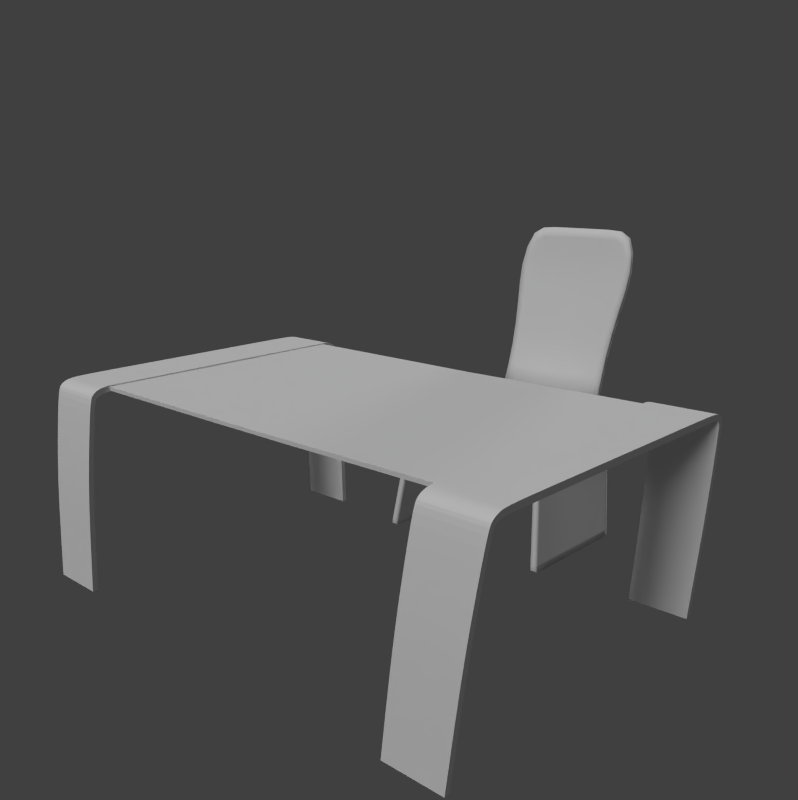 # Source: chair.blend  (saved by Blender 2.70.0; exported with 4.5.12 LTS)
import bpy
from mathutils import Matrix  # noqa: F401  (used for matrix-valued properties, if any)

bpy.ops.wm.read_factory_settings(use_empty=True)
scene = bpy.context.scene
scene.name = 'Scene'

# ---- collections
col_collection_1 = bpy.data.collections.new('Collection 1'); scene.collection.children.link(col_collection_1)

# ---- materials (node trees are filled in below, after node groups)
mat_material = bpy.data.materials.new('Material')
mat_material.alpha_threshold = 0.0
mat_material.use_transparent_shadow = False
mat_material.roughness = 0.5
mat_material.line_color = (0.0, 0.0, 0.0, 1.0)
mat_legno = bpy.data.materials.new('legno')
mat_legno.alpha_threshold = 0.0
mat_legno.use_transparent_shadow = False
mat_legno.preview_render_type = 'SHADERBALL'
mat_legno.roughness = 0.5
mat_legno.line_color = (0.0, 0.0, 0.0, 1.0)

# ---- material node trees

# ---- world
world_world = bpy.data.worlds.new('World'); scene.world = world_world
world_world.color = (0.05088, 0.05088, 0.05088)
world_world.use_sun_shadow = False
world_world.sun_shadow_jitter_overblur = 0.0
world_world.cycles.sampling_method = 'MANUAL'
world_world.cycles.sample_map_resolution = 256

# ---- cameras
cam_camera = bpy.data.cameras.new('Camera')
cam_camera.clip_end = 100.0
cam_camera.lens = 35.0
cam_camera.sensor_width = 32.0
cam_camera.sensor_height = 18.0
cam_camera.ortho_scale = 7.314
cam_camera.shift_x = 0.14
cam_camera.shift_y = 0.24
cam_camera.dof.focus_distance = 0.0
cam_camera.dof.aperture_fstop = 128.0

# ---- lights
light_hemi_001 = bpy.data.lights.new('Hemi.001', 'SUN')
light_hemi_001.transmission_factor = 0.0
light_hemi_001.angle = 0.1993
light_hemi_001.energy = 1.0
light_hemi_001.shadow_buffer_clip_start = 0.5
light_hemi_001.shadow_soft_size = 0.1
light_hemi_001.shadow_cascade_max_distance = 1000.0
light_hemi_001.cycles.use_multiple_importance_sampling = False
light_hemi = bpy.data.lights.new('Hemi', 'SUN')
light_hemi.transmission_factor = 0.0
light_hemi.angle = 0.1993
light_hemi.energy = 1.0
light_hemi.shadow_buffer_clip_start = 0.5
light_hemi.shadow_soft_size = 0.1
light_hemi.shadow_cascade_max_distance = 1000.0
light_hemi.cycles.use_multiple_importance_sampling = False
light_sun = bpy.data.lights.new('Sun', 'SUN')
light_sun.transmission_factor = 0.0
light_sun.angle = 0.1993
light_sun.energy = 1.0
light_sun.shadow_buffer_clip_start = 0.5
light_sun.shadow_soft_size = 0.1
light_sun.shadow_cascade_max_distance = 1000.0
light_sun.cycles.use_multiple_importance_sampling = False

# ---- meshes
me_plane_002 = bpy.data.meshes.new('Plane.002')
me_plane_002.from_pydata([(-0.9941, -1.0, 1.969), (1.068, -1.0, 1.969), (-0.9941, 1.0, 1.969), (1.068, 1.0, 1.969), (1.443, -1.0, 1.921), (1.443, 1.0, 1.921), (1.688, -1.0, 1.778), (1.688, 1.0, 1.778), (1.811, -1.0, 1.567), (1.811, 1.0, 1.567), (2.388, -1.0, -3.025), (2.388, 1.0, -3.025), (-0.9941, -1.0, 1.753), (1.039, -1.0, 1.753), (-0.9941, 1.0, 1.753), (1.039, 1.0, 1.753), (1.387, -1.0, 1.74), (1.387, 1.0, 1.74), (1.568, -1.0, 1.622), (1.568, 1.0, 1.622), (1.645, -1.0, 1.482), (1.645, 1.0, 1.482), (2.182, -1.0, -3.025), (2.182, 1.0, -3.025), (2.535, -1.0, -5.027), (2.535, 1.0, -5.027), (2.33, -1.0, -5.027), (2.33, 1.0, -5.027), (2.198, 1.0, -0.9884), (2.198, -1.0, -0.9884), (2.006, 1.0, -0.9976), (2.006, -1.0, -0.9976), (-0.9941, 1.0, 1.923), (1.025, 1.001, 1.924), (-0.9941, 1.0, 1.799), (1.011, 0.9991, 1.797), (-0.9941, 16.37, 1.969), (1.068, 16.37, 1.969), (-0.9941, 14.37, 1.969), (1.068, 14.37, 1.969), (1.443, 16.37, 1.921), (1.443, 14.37, 1.921), (1.688, 16.37, 1.778), (1.688, 14.37, 1.778), (1.811, 16.37, 1.567), (1.811, 14.37, 1.567), (2.388, 16.37, -3.025), (2.388, 14.37, -3.025), (-0.9941, 16.37, 1.753), (1.039, 16.37, 1.753), (-0.9941, 14.37, 1.753), (1.039, 14.37, 1.753), (1.387, 16.37, 1.74), (1.387, 14.37, 1.74), (1.568, 16.37, 1.622), (1.568, 14.37, 1.622), (1.645, 16.37, 1.482), (1.645, 14.37, 1.482), (2.182, 16.37, -3.025), (2.182, 14.37, -3.025), (2.535, 16.37, -5.027), (2.535, 14.37, -5.027), (2.33, 16.37, -5.027), (2.33, 14.37, -5.027), (2.198, 14.37, -0.9884), (2.198, 16.37, -0.9884), (2.006, 14.37, -0.9976), (2.006, 16.37, -0.9976), (-0.9941, 14.37, 1.923), (1.025, 14.37, 1.924), (-0.9941, 14.37, 1.799), (1.011, 14.37, 1.797), (-0.9941, 7.686, 1.897), (1.025, 7.686, 1.898), (-0.9941, 7.686, 1.773), (1.011, 7.686, 1.771), (-6.903, -1.0, 1.969), (-8.965, -1.0, 1.969), (-6.903, 1.0, 1.969), (-8.965, 1.0, 1.969), (-9.34, -1.0, 1.921), (-9.34, 1.0, 1.921), (-9.585, -1.0, 1.778), (-9.585, 1.0, 1.778), (-9.708, -1.0, 1.567), (-9.708, 1.0, 1.567), (-10.28, -1.0, -3.025), (-10.28, 1.0, -3.025), (-6.903, -1.0, 1.753), (-8.936, -1.0, 1.753), (-6.903, 1.0, 1.753), (-8.936, 1.0, 1.753), (-9.284, -1.0, 1.74), (-9.284, 1.0, 1.74), (-9.465, -1.0, 1.622), (-9.465, 1.0, 1.622), (-9.541, -1.0, 1.482), (-9.541, 1.0, 1.482), (-10.08, -1.0, -3.025), (-10.08, 1.0, -3.025), (-3.948, -1.0, 1.969), (-3.948, 1.0, 1.974), (-3.948, -1.0, 1.753), (-3.948, 1.0, 1.753), (-10.43, -1.0, -5.027), (-10.43, 1.0, -5.027), (-10.23, -1.0, -5.027), (-10.23, 1.0, -5.027), (-10.1, 1.0, -0.9884), (-10.1, -1.0, -0.9884), (-9.903, 1.0, -0.9976), (-9.903, -1.0, -0.9976), (-6.903, 1.0, 1.923), (-8.922, 1.001, 1.924), (-6.903, 1.0, 1.799), (-8.907, 0.9991, 1.797), (-3.948, 0.9997, 1.918), (-3.948, 1.0, 1.799), (-6.903, 16.37, 1.969), (-8.965, 16.37, 1.969), (-6.903, 14.37, 1.969), (-8.965, 14.37, 1.969), (-9.34, 16.37, 1.921), (-9.34, 14.37, 1.921), (-9.585, 16.37, 1.778), (-9.585, 14.37, 1.778), (-9.708, 16.37, 1.567), (-9.708, 14.37, 1.567), (-10.28, 16.37, -3.025), (-10.28, 14.37, -3.025), (-6.903, 16.37, 1.753), (-8.935, 16.37, 1.753), (-6.903, 14.37, 1.753), (-8.935, 14.37, 1.753), (-9.284, 16.37, 1.74), (-9.284, 14.37, 1.74), (-9.465, 16.37, 1.622), (-9.465, 14.37, 1.622), (-9.541, 16.37, 1.482), (-9.541, 14.37, 1.482), (-10.08, 16.37, -3.025), (-10.08, 14.37, -3.025), (-3.948, 16.37, 1.969), (-3.948, 14.37, 1.974), (-3.948, 16.37, 1.753), (-3.948, 14.37, 1.753), (-10.43, 16.37, -5.027), (-10.43, 14.37, -5.027), (-10.23, 16.37, -5.027), (-10.23, 14.37, -5.027), (-10.1, 14.37, -0.9884), (-10.1, 16.37, -0.9884), (-9.903, 14.37, -0.9976), (-9.903, 16.37, -0.9976), (-6.903, 14.37, 1.923), (-8.922, 14.37, 1.924), (-6.903, 14.37, 1.799), (-8.907, 14.37, 1.797), (-3.948, 14.37, 1.918), (-3.948, 14.37, 1.799), (-6.903, 7.686, 1.897), (-8.922, 7.686, 1.898), (-6.903, 7.686, 1.773), (-8.907, 7.686, 1.771), (-3.948, 7.686, 1.897), (-3.948, 7.686, 1.773)], [], [(0, 1, 3, 2), (3, 1, 4, 5), (5, 4, 6, 7), (7, 6, 8, 9), (28, 29, 10, 11), (28, 11, 23, 30), (6, 4, 16, 18), (10, 22, 26, 24), (5, 7, 19, 17), (8, 6, 18, 20), (7, 9, 21, 19), (4, 1, 13, 16), (1, 0, 12, 13), (29, 8, 20, 31), (3, 5, 17, 15), (0, 2, 101, 100), (15, 14, 34, 35), (12, 0, 100, 102), (14, 12, 102, 103), (17, 16, 13, 15), (21, 20, 18, 19), (31, 20, 21, 30), (19, 18, 16, 17), (12, 14, 15, 13), (25, 24, 26, 27), (22, 23, 27, 26), (23, 11, 25, 27), (11, 10, 24, 25), (9, 8, 29, 28), (9, 28, 30, 21), (10, 29, 31, 22), (22, 31, 30, 23), (33, 35, 75, 73), (3, 15, 35, 33), (14, 103, 117, 34), (101, 2, 32, 116), (2, 3, 33, 32), (34, 117, 165, 74), (35, 34, 74, 75), (116, 32, 72, 164), (32, 33, 73, 72), (36, 38, 39, 37), (39, 41, 40, 37), (41, 43, 42, 40), (43, 45, 44, 42), (64, 47, 46, 65), (64, 66, 59, 47), (42, 54, 52, 40), (46, 60, 62, 58), (41, 53, 55, 43), (44, 56, 54, 42), (43, 55, 57, 45), (40, 52, 49, 37), (37, 49, 48, 36), (65, 67, 56, 44), (39, 51, 53, 41), (36, 142, 143, 38), (51, 71, 70, 50), (48, 144, 142, 36), (50, 145, 144, 48), (53, 51, 49, 52), (57, 55, 54, 56), (67, 66, 57, 56), (55, 53, 52, 54), (48, 49, 51, 50), (61, 63, 62, 60), (58, 62, 63, 59), (59, 63, 61, 47), (47, 61, 60, 46), (45, 64, 65, 44), (45, 57, 66, 64), (46, 58, 67, 65), (58, 59, 66, 67), (69, 73, 75, 71), (39, 69, 71, 51), (50, 70, 159, 145), (143, 158, 68, 38), (38, 68, 69, 39), (72, 74, 75, 73), (72, 164, 165, 74), (70, 74, 165, 159), (71, 75, 74, 70), (158, 164, 72, 68), (68, 72, 73, 69), (76, 78, 79, 77), (79, 81, 80, 77), (81, 83, 82, 80), (83, 85, 84, 82), (108, 87, 86, 109), (108, 110, 99, 87), (82, 94, 92, 80), (86, 104, 106, 98), (81, 93, 95, 83), (84, 96, 94, 82), (83, 95, 97, 85), (80, 92, 89, 77), (77, 89, 88, 76), (109, 111, 96, 84), (79, 91, 93, 81), (76, 100, 101, 78), (91, 115, 114, 90), (88, 102, 100, 76), (90, 103, 102, 88), (93, 91, 89, 92), (97, 95, 94, 96), (111, 110, 97, 96), (95, 93, 92, 94), (88, 89, 91, 90), (105, 107, 106, 104), (98, 106, 107, 99), (99, 107, 105, 87), (87, 105, 104, 86), (85, 108, 109, 84), (85, 97, 110, 108), (86, 98, 111, 109), (98, 99, 110, 111), (113, 161, 163, 115), (79, 113, 115, 91), (90, 114, 117, 103), (101, 116, 112, 78), (78, 112, 113, 79), (114, 162, 165, 117), (115, 163, 162, 114), (116, 164, 160, 112), (112, 160, 161, 113), (118, 119, 121, 120), (121, 119, 122, 123), (123, 122, 124, 125), (125, 124, 126, 127), (150, 151, 128, 129), (150, 129, 141, 152), (124, 122, 134, 136), (128, 140, 148, 146), (123, 125, 137, 135), (126, 124, 136, 138), (125, 127, 139, 137), (122, 119, 131, 134), (119, 118, 130, 131), (151, 126, 138, 153), (121, 123, 135, 133), (118, 120, 143, 142), (133, 132, 156, 157), (130, 118, 142, 144), (132, 130, 144, 145), (135, 134, 131, 133), (139, 138, 136, 137), (153, 138, 139, 152), (137, 136, 134, 135), (130, 132, 133, 131), (147, 146, 148, 149), (140, 141, 149, 148), (141, 129, 147, 149), (129, 128, 146, 147), (127, 126, 151, 150), (127, 150, 152, 139), (128, 151, 153, 140), (140, 153, 152, 141), (155, 157, 163, 161), (121, 133, 157, 155), (132, 145, 159, 156), (143, 120, 154, 158), (120, 121, 155, 154), (160, 161, 163, 162), (160, 162, 165, 164), (156, 159, 165, 162), (157, 156, 162, 163), (158, 154, 160, 164), (154, 155, 161, 160)])
me_plane_002.polygons.foreach_set('material_index', [1, 1, 1, 1, 1, 1, 1, 1, 1, 1, 1, 1, 1, 1, 1, 1, 1, 1, 1, 1, 1, 1, 1, 1, 0, 1, 1, 1, 1, 1, 1, 1, 0, 1, 1, 1, 1, 0, 0, 0, 0, 1, 1, 1, 1, 1, 1, 1, 1, 1, 1, 1, 1, 1, 1, 1, 1, 1, 1, 1, 1, 1, 1, 1, 1, 0, 1, 0, 1, 1, 1, 1, 1, 0, 1, 1, 1, 1, 0, 0, 0, 0, 0, 0, 1, 1, 1, 1, 1, 1, 1, 1, 1, 1, 1, 1, 1, 1, 1, 1, 1, 1, 1, 1, 1, 1, 1, 1, 0, 1, 1, 1, 1, 1, 1, 1, 0, 1, 1, 1, 1, 0, 0, 0, 0, 1, 1, 1, 1, 1, 1, 1, 1, 1, 1, 1, 1, 1, 1, 1, 1, 1, 1, 1, 1, 1, 1, 1, 1, 0, 1, 1, 1, 1, 1, 1, 1, 0, 1, 1, 1, 1, 0, 0, 0, 0, 0, 0])
_k = {(0, 1): 1.0, (2, 3): 1.0, (3, 5): 1.0, (1, 4): 1.0, (5, 7): 1.0, (4, 6): 1.0, (7, 9): 1.0, (6, 8): 1.0, (9, 28): 1.0, (10, 29): 1.0, (12, 13): 1.0, (15, 17): 1.0, (13, 16): 1.0, (17, 19): 1.0, (16, 18): 1.0, (19, 21): 1.0, (18, 20): 1.0, (21, 30): 1.0, (22, 31): 1.0, (15, 35): 1.0, (100, 102): 1.0, (0, 100): 1.0, (2, 101): 1.0, (12, 102): 1.0, (24, 25): 1.0, (26, 27): 1.0, (25, 27): 1.0, (24, 26): 1.0, (10, 24): 1.0, (22, 26): 1.0, (23, 27): 1.0, (11, 25): 1.0, (11, 28): 1.0, (8, 29): 1.0, (23, 30): 1.0, (20, 31): 1.0, (32, 33): 1.0, (34, 35): 1.0, (33, 35): 1.0, (32, 116): 1.0, (34, 117): 1.0, (101, 116): 1.0, (3, 33): 1.0, (72, 73): 1.0, (72, 164): 1.0, (33, 73): 1.0, (35, 75): 1.0, (36, 37): 1.0, (38, 39): 1.0, (39, 41): 1.0, (37, 40): 1.0, (41, 43): 1.0, (40, 42): 1.0, (43, 45): 1.0, (42, 44): 1.0, (45, 64): 1.0, (46, 65): 1.0, (48, 49): 1.0, (51, 53): 1.0, (49, 52): 1.0, (53, 55): 1.0, (52, 54): 1.0, (55, 57): 1.0, (54, 56): 1.0, (57, 66): 1.0, (58, 67): 1.0, (51, 71): 1.0, (142, 144): 1.0, (36, 142): 1.0, (38, 143): 1.0, (48, 144): 1.0, (60, 61): 1.0, (62, 63): 1.0, (61, 63): 1.0, (60, 62): 1.0, (46, 60): 1.0, (58, 62): 1.0, (59, 63): 1.0, (47, 61): 1.0, (47, 64): 1.0, (44, 65): 1.0, (59, 66): 1.0, (56, 67): 1.0, (68, 69): 1.0, (70, 71): 1.0, (69, 71): 1.0, (68, 158): 1.0, (70, 159): 1.0, (143, 158): 1.0, (39, 69): 1.0, (69, 73): 1.0, (71, 75): 1.0, (76, 77): 1.0, (78, 79): 1.0, (79, 81): 1.0, (77, 80): 1.0, (81, 83): 1.0, (80, 82): 1.0, (83, 85): 1.0, (82, 84): 1.0, (85, 108): 1.0, (86, 109): 1.0, (88, 89): 1.0, (91, 93): 1.0, (89, 92): 1.0, (93, 95): 1.0, (92, 94): 1.0, (95, 97): 1.0, (94, 96): 1.0, (97, 110): 1.0, (98, 111): 1.0, (91, 115): 1.0, (76, 100): 1.0, (78, 101): 1.0, (88, 102): 1.0, (104, 105): 1.0, (106, 107): 1.0, (105, 107): 1.0, (104, 106): 1.0, (86, 104): 1.0, (98, 106): 1.0, (99, 107): 1.0, (87, 105): 1.0, (87, 108): 1.0, (84, 109): 1.0, (99, 110): 1.0, (96, 111): 1.0, (112, 113): 1.0, (114, 115): 1.0, (113, 115): 1.0, (112, 116): 1.0, (114, 117): 1.0, (79, 113): 1.0, (160, 161): 1.0, (160, 164): 1.0, (113, 161): 1.0, (115, 163): 1.0, (118, 119): 1.0, (120, 121): 1.0, (121, 123): 1.0, (119, 122): 1.0, (123, 125): 1.0, (122, 124): 1.0, (125, 127): 1.0, (124, 126): 1.0, (127, 150): 1.0, (128, 151): 1.0, (130, 131): 1.0, (133, 135): 1.0, (131, 134): 1.0, (135, 137): 1.0, (134, 136): 1.0, (137, 139): 1.0, (136, 138): 1.0, (139, 152): 1.0, (140, 153): 1.0, (133, 157): 1.0, (118, 142): 1.0, (120, 143): 1.0, (130, 144): 1.0, (146, 147): 1.0, (148, 149): 1.0, (147, 149): 1.0, (146, 148): 1.0, (128, 146): 1.0, (140, 148): 1.0, (141, 149): 1.0, (129, 147): 1.0, (129, 150): 1.0, (126, 151): 1.0, (141, 152): 1.0, (138, 153): 1.0, (154, 155): 1.0, (156, 157): 1.0, (155, 157): 1.0, (154, 158): 1.0, (156, 159): 1.0, (121, 155): 1.0, (155, 161): 1.0, (157, 163): 1.0}
me_plane_002.attributes.new('crease_edge', 'FLOAT', 'EDGE').data.foreach_set('value', [_k.get((min(e.vertices), max(e.vertices)), 0.0) for e in me_plane_002.edges])
_uv = me_plane_002.uv_layers.new(name='UVMap')
_uv.uv.foreach_set('vector', [0.3583, 0.6248, 0.3583, 0.704, 0.2814, 0.704, 0.2814, 0.6248, 0.2814, 0.704, 0.3583, 0.704, 0.3583, 0.7186, 0.2814, 0.7186, 0.2814, 0.7186, 0.3583, 0.7186, 0.3583, 0.7295, 0.2814, 0.7295, 0.2814, 0.7295, 0.3583, 0.7295, 0.3583, 0.7389, 0.2814, 0.7389, 0.2814, 0.8382, 0.3583, 0.8382, 0.3583, 0.9168, 0.2814, 0.9168, 0.1168, 0.5639, 0.144, 0.2791, 0.1723, 0.2844, 0.1434, 0.5677, 0.2054, 0.8574, 0.1955, 0.8405, 0.208, 0.8366, 0.2162, 0.8491, 0.5377, 0.9049, 0.5377, 0.8907, 0.6762, 0.9005, 0.6762, 0.9147, 0.1444, 0.9836, 0.1145, 0.9575, 0.135, 0.9392, 0.1569, 0.9601, 0.22, 0.8659, 0.2054, 0.8574, 0.2162, 0.8491, 0.2259, 0.8544, 0.1145, 0.9575, 0.1031, 0.9252, 0.1282, 0.918, 0.135, 0.9392, 0.1955, 0.8405, 0.1921, 0.8146, 0.2071, 0.8125, 0.208, 0.8366, 0.1921, 0.8146, 0.1919, 0.672, 0.2068, 0.672, 0.2071, 0.8125, 0.3968, 0.8922, 0.22, 0.8659, 0.2259, 0.8544, 0.3974, 0.8789, 0.1947, 0.9999, 0.1444, 0.9836, 0.1569, 0.9601, 0.2044, 0.971, 0.3583, 0.6248, 0.2814, 0.6248, 0.2814, 0.5113, 0.3583, 0.5113, 0.9969, 0.02258, 0.7846, 0.02254, 0.7846, 0.01767, 0.994, 0.01793, 0.2068, 0.672, 0.1919, 0.672, 0.1916, 0.4677, 0.2066, 0.4677, 0.204, 0.6133, 0.1272, 0.6133, 0.1272, 0.4997, 0.204, 0.4997, 0.204, 0.7048, 0.1272, 0.7048, 0.1272, 0.6914, 0.204, 0.6914, 0.204, 0.7192, 0.1272, 0.7192, 0.1272, 0.7131, 0.204, 0.7131, 0.1272, 0.8155, 0.1272, 0.7192, 0.204, 0.7192, 0.204, 0.8155, 0.204, 0.7131, 0.1272, 0.7131, 0.1272, 0.7048, 0.204, 0.7048, 0.1272, 0.6133, 0.204, 0.6133, 0.204, 0.6914, 0.1272, 0.6914, 0.253, 0.9941, 0.253, 0.9941, 0.253, 0.9941, 0.253, 0.9941, 0.1272, 0.8937, 0.204, 0.8937, 0.204, 0.9708, 0.1272, 0.9708, 0.1723, 0.2844, 0.144, 0.2791, 0.1762, 6.388e-05, 0.2044, 0.005428, 0.2814, 0.9168, 0.3583, 0.9168, 0.3583, 0.9939, 0.2814, 0.9939, 0.2814, 0.7389, 0.3583, 0.7389, 0.3583, 0.8382, 0.2814, 0.8382, 0.1031, 0.9252, 0.1168, 0.5639, 0.1434, 0.5677, 0.1282, 0.918, 0.5377, 0.9049, 0.3968, 0.8922, 0.3974, 0.8789, 0.5377, 0.8907, 0.1272, 0.8937, 0.1272, 0.8155, 0.204, 0.8155, 0.204, 0.8937, 0.0, 0.0, 0.0, 0.0, 0.0, 0.0, 0.0, 0.0, 1.0, 1.502e-05, 0.9969, 0.02258, 0.994, 0.01793, 0.9955, 0.004665, 0.7846, 0.02254, 0.4997, 0.02212, 0.4997, 0.01715, 0.7846, 0.01767, 0.4997, 0.0002461, 0.7846, 0.0003512, 0.7846, 0.005221, 0.4997, 0.005664, 0.7846, 0.0003512, 1.0, 1.502e-05, 0.9955, 0.004665, 0.7846, 0.005221, 0.0, 0.0, 0.0, 0.0, 0.0, 0.0, 0.0, 0.0, 0.9964, 0.8287, 0.7482, 0.8278, 0.7508, 9.289e-05, 0.999, 0.0008617, 0.0, 0.0, 0.0, 0.0, 0.0, 0.0, 0.0, 0.0, 0.0, 0.0, 0.0, 0.0, 0.0, 0.0, 0.0, 0.0, 0.3585, 0.6248, 0.4353, 0.6248, 0.4353, 0.7041, 0.3585, 0.7041, 0.4353, 0.7041, 0.4353, 0.7186, 0.3585, 0.7186, 0.3585, 0.7041, 0.4353, 0.7186, 0.4353, 0.7295, 0.3585, 0.7295, 0.3585, 0.7186, 0.4353, 0.7295, 0.4353, 0.7389, 0.3585, 0.7389, 0.3585, 0.7295, 0.4353, 0.8382, 0.4353, 0.9168, 0.3585, 0.9168, 0.3585, 0.8382, 0.7474, 0.385, 0.7354, 0.3825, 0.7669, 0.2573, 0.7798, 0.2594, 0.7705, 0.5736, 0.763, 0.5834, 0.7515, 0.576, 0.755, 0.5646, 0.8158, 0.8744, 0.8258, 0.9997, 0.8129, 0.9998, 0.803, 0.8745, 0.6706, 0.5598, 0.669, 0.5478, 0.6815, 0.5423, 0.6875, 0.5533, 0.7782, 0.5868, 0.7678, 0.5921, 0.763, 0.5834, 0.7705, 0.5736, 0.6875, 0.5533, 0.6815, 0.5423, 0.6877, 0.5343, 0.6973, 0.5413, 0.755, 0.5646, 0.7515, 0.576, 0.7296, 0.5752, 0.7314, 0.5616, 0.7314, 0.5616, 0.7296, 0.5752, 0.6013, 0.5751, 0.6013, 0.5615, 0.8032, 0.7469, 0.7912, 0.7476, 0.7678, 0.5921, 0.7782, 0.5868, 0.6466, 0.559, 0.647, 0.5451, 0.669, 0.5478, 0.6706, 0.5598, 0.3585, 0.6248, 0.3585, 0.5113, 0.4353, 0.5113, 0.4353, 0.6248, 0.647, 0.5451, 0.6448, 0.5476, 0.5189, 0.5274, 0.5193, 0.5245, 0.6013, 0.5751, 0.4146, 0.5748, 0.4147, 0.5612, 0.6013, 0.5615, 0.2042, 0.6133, 0.2042, 0.4997, 0.2811, 0.4997, 0.2811, 0.6133, 0.2042, 0.7048, 0.2042, 0.6914, 0.2811, 0.6914, 0.2811, 0.7048, 0.2042, 0.7192, 0.2042, 0.7131, 0.2811, 0.7131, 0.2811, 0.7192, 0.2811, 0.8155, 0.2043, 0.8155, 0.2042, 0.7192, 0.2811, 0.7192, 0.2042, 0.7131, 0.2042, 0.7048, 0.2811, 0.7048, 0.2811, 0.7131, 0.2811, 0.6133, 0.2811, 0.6914, 0.2042, 0.6914, 0.2042, 0.6133, 0.253, 0.9941, 0.253, 0.9941, 0.253, 0.9941, 0.253, 0.9941, 0.2812, 0.8937, 0.2812, 0.9708, 0.2043, 0.9709, 0.2043, 0.8937, 0.0, 0.0, 0.0, 0.0, 0.0, 0.0, 0.0, 0.0, 0.4353, 0.9168, 0.4353, 0.9939, 0.3585, 0.9939, 0.3585, 0.9168, 0.4353, 0.7389, 0.4353, 0.8382, 0.3585, 0.8382, 0.3585, 0.7389, 0.6973, 0.5413, 0.6877, 0.5343, 0.7354, 0.3825, 0.7474, 0.385, 0.8158, 0.8744, 0.803, 0.8745, 0.7912, 0.7476, 0.8032, 0.7469, 0.2812, 0.8937, 0.2043, 0.8937, 0.2043, 0.8155, 0.2811, 0.8155, 0.0, 0.0, 0.0, 0.0, 0.0, 0.0, 0.0, 0.0, 0.6466, 0.559, 0.6444, 0.5557, 0.6448, 0.5476, 0.647, 0.5451, 0.5193, 0.5245, 0.5189, 0.5274, 0.3473, 0.5, 0.3478, 0.497, 0.3456, 0.5101, 0.3462, 0.5069, 0.5177, 0.5349, 0.5172, 0.5378, 0.5172, 0.5378, 0.5177, 0.5349, 0.6444, 0.5557, 0.6466, 0.559, 0.0, 0.0, 0.0, 0.0, 0.0, 0.0, 0.0, 0.0, 0.0, 0.0, 0.0, 0.0, 0.0, 0.0, 0.0, 0.0, 0.0, 0.0, 0.0, 0.0, 0.0, 0.0, 0.0, 0.0, 0.0, 0.0, 0.0, 0.0, 0.0, 0.0, 0.0, 0.0, 0.0, 0.0, 0.0, 0.0, 0.0, 0.0, 0.0, 0.0, 0.0, 0.0, 0.0, 0.0, 0.0, 0.0, 0.0, 0.0, 0.3583, 0.3978, 0.2814, 0.3978, 0.2814, 0.3185, 0.3583, 0.3185, 0.2814, 0.3185, 0.2814, 0.304, 0.3583, 0.304, 0.3583, 0.3185, 0.2814, 0.304, 0.2814, 0.2931, 0.3583, 0.2931, 0.3583, 0.304, 0.2814, 0.2931, 0.2814, 0.2837, 0.3583, 0.2837, 0.3583, 0.2931, 0.2814, 0.1844, 0.2814, 0.1058, 0.3583, 0.1058, 0.3583, 0.1844, 0.103, 0.5657, 0.07623, 0.5685, 0.05808, 0.2844, 0.0865, 0.2801, 0.204, 0.07772, 0.2148, 0.08598, 0.2068, 0.0986, 0.1942, 0.09476, 0.5371, 0.02702, 0.6761, 0.01579, 0.6762, 0.03006, 0.5372, 0.04129, 0.05952, 0.984, 0.04796, 0.9601, 0.07063, 0.9401, 0.09046, 0.9591, 0.2186, 0.06915, 0.2245, 0.08066, 0.2148, 0.08598, 0.204, 0.07772, 0.09046, 0.9591, 0.07063, 0.9401, 0.07822, 0.9191, 0.103, 0.9273, 0.1942, 0.09476, 0.2068, 0.0986, 0.2059, 0.1227, 0.191, 0.1207, 0.191, 0.1207, 0.2059, 0.1227, 0.2062, 0.2634, 0.1913, 0.2634, 0.3958, 0.04116, 0.3965, 0.05449, 0.2245, 0.08066, 0.2186, 0.06915, 0.00866, 0.9985, 6.388e-05, 0.9692, 0.04796, 0.9601, 0.05952, 0.984, 0.3583, 0.3978, 0.3583, 0.5113, 0.2814, 0.5113, 0.2814, 0.3978, 0.003072, 0.02254, 0.006003, 0.0179, 0.2151, 0.01765, 0.2151, 0.02251, 0.2062, 0.2634, 0.2066, 0.4677, 0.1916, 0.4677, 0.1913, 0.2634, 0.204, 0.3862, 0.204, 0.4997, 0.1272, 0.4997, 0.1272, 0.3862, 0.204, 0.2947, 0.204, 0.3081, 0.1272, 0.3081, 0.1272, 0.2947, 0.204, 0.2803, 0.204, 0.2864, 0.1272, 0.2864, 0.1272, 0.2803, 0.1272, 0.184, 0.204, 0.184, 0.204, 0.2803, 0.1272, 0.2803, 0.204, 0.2864, 0.204, 0.2947, 0.1272, 0.2947, 0.1272, 0.2864, 0.1272, 0.3862, 0.1272, 0.3081, 0.204, 0.3081, 0.204, 0.3862, 0.253, 0.9941, 0.253, 0.9941, 0.253, 0.9941, 0.253, 0.9941, 0.1272, 0.1058, 0.1272, 0.02866, 0.204, 0.02866, 0.204, 0.1058, 0.05808, 0.2844, 0.03642, 0.004366, 0.06484, 6.388e-05, 0.0865, 0.2801, 0.2814, 0.1058, 0.2814, 0.02866, 0.3583, 0.02866, 0.3583, 0.1058, 0.2814, 0.2837, 0.2814, 0.1844, 0.3583, 0.1844, 0.3583, 0.2837, 0.103, 0.9273, 0.07822, 0.9191, 0.07623, 0.5685, 0.103, 0.5657, 0.5371, 0.02702, 0.5372, 0.04129, 0.3965, 0.05449, 0.3958, 0.04116, 0.1272, 0.1058, 0.204, 0.1058, 0.204, 0.184, 0.1272, 0.184, 0.0, 0.0, 0.0, 0.0, 0.0, 0.0, 0.0, 0.0, 1.502e-05, 1.57e-05, 0.004487, 0.004658, 0.006003, 0.0179, 0.003072, 0.02254, 0.2151, 0.02251, 0.2151, 0.01765, 0.4997, 0.01715, 0.4997, 0.02212, 0.4997, 0.0002461, 0.4997, 0.005664, 0.2151, 0.005209, 0.2151, 0.0003454, 0.2151, 0.0003454, 0.2151, 0.005209, 0.004487, 0.004658, 1.502e-05, 1.57e-05, 0.0, 0.0, 0.0, 0.0, 0.0, 0.0, 0.0, 0.0, 0.0, 0.0, 0.0, 0.0, 0.0, 0.0, 0.0, 0.0, 0.0, 0.0, 0.0, 0.0, 0.0, 0.0, 0.0, 0.0, 0.0, 0.0, 0.0, 0.0, 0.0, 0.0, 0.0, 0.0, 0.3585, 0.3978, 0.3585, 0.3185, 0.4353, 0.3185, 0.4353, 0.3978, 0.4353, 0.3185, 0.3585, 0.3185, 0.3585, 0.304, 0.4353, 0.304, 0.4353, 0.304, 0.3585, 0.304, 0.3585, 0.2931, 0.4353, 0.2931, 0.4353, 0.2931, 0.3585, 0.2931, 0.3585, 0.2837, 0.4353, 0.2837, 0.4353, 0.1844, 0.3585, 0.1844, 0.3585, 0.1058, 0.4353, 0.1058, 0.0001263, 0.2619, 0.007571, 0.1297, 0.02072, 0.1317, 0.0125, 0.2631, 0.05848, 0.5718, 0.07402, 0.5629, 0.07748, 0.5744, 0.06595, 0.5817, 0.01096, 0.8738, 0.0239, 0.874, 0.01306, 0.9999, 0.0001263, 0.9997, 0.02007, 0.4551, 0.005882, 0.4435, 0.01504, 0.4348, 0.02543, 0.4441, 0.05063, 0.5851, 0.05848, 0.5718, 0.06595, 0.5817, 0.06106, 0.5905, 0.005882, 0.4435, 0.0001264, 0.4289, 0.01157, 0.4251, 0.01504, 0.4348, 0.07402, 0.5629, 0.09769, 0.56, 0.09948, 0.5737, 0.07748, 0.5744, 0.09769, 0.56, 0.228, 0.5606, 0.2279, 0.5743, 0.09948, 0.5737, 0.02445, 0.7458, 0.05063, 0.5851, 0.06106, 0.5905, 0.03654, 0.7465, 0.04338, 0.4618, 0.02007, 0.4551, 0.02543, 0.4441, 0.0474, 0.4484, 0.3585, 0.3978, 0.4353, 0.3978, 0.4353, 0.5113, 0.3585, 0.5113, 0.0474, 0.4484, 0.1759, 0.469, 0.1754, 0.4719, 0.04873, 0.4515, 0.2279, 0.5743, 0.228, 0.5606, 0.4147, 0.5612, 0.4146, 0.5748, 0.2042, 0.3862, 0.2811, 0.3862, 0.2811, 0.4997, 0.2042, 0.4997, 0.2042, 0.2947, 0.2811, 0.2947, 0.2811, 0.3081, 0.2042, 0.3081, 0.2043, 0.2803, 0.2811, 0.2803, 0.2811, 0.2864, 0.2043, 0.2864, 0.2811, 0.184, 0.2811, 0.2803, 0.2043, 0.2803, 0.2043, 0.184, 0.2043, 0.2864, 0.2811, 0.2864, 0.2811, 0.2947, 0.2042, 0.2947, 0.2811, 0.3862, 0.2042, 0.3862, 0.2042, 0.3081, 0.2811, 0.3081, 0.253, 0.9941, 0.253, 0.9941, 0.253, 0.9941, 0.253, 0.9941, 0.2811, 0.1058, 0.2043, 0.1058, 0.2043, 0.02866, 0.2812, 0.02868, 0.02072, 0.1317, 0.007571, 0.1297, 0.01732, 0.0001263, 0.03048, 0.00209, 0.4353, 0.1058, 0.3585, 0.1058, 0.3585, 0.02866, 0.4353, 0.02866, 0.4353, 0.2837, 0.3585, 0.2837, 0.3585, 0.1844, 0.4353, 0.1844, 0.0001264, 0.4289, 0.0001263, 0.2619, 0.0125, 0.2631, 0.01157, 0.4251, 0.01096, 0.8738, 0.02445, 0.7458, 0.03654, 0.7465, 0.0239, 0.874, 0.2811, 0.1058, 0.2811, 0.184, 0.2043, 0.184, 0.2043, 0.1058, 0.0, 0.0, 0.0, 0.0, 0.0, 0.0, 0.0, 0.0, 0.04338, 0.4618, 0.0474, 0.4484, 0.04873, 0.4515, 0.04654, 0.4594, 0.1759, 0.469, 0.3478, 0.497, 0.3473, 0.5, 0.1754, 0.4719, 0.3456, 0.5101, 0.1737, 0.4824, 0.1742, 0.4794, 0.3462, 0.5069, 0.1737, 0.4824, 0.04338, 0.4618, 0.04654, 0.4594, 0.1742, 0.4794, 0.0, 0.0, 0.0, 0.0, 0.0, 0.0, 0.0, 0.0, 0.0, 0.0, 0.0, 0.0, 0.0, 0.0, 0.0, 0.0, 0.0, 0.0, 0.0, 0.0, 0.0, 0.0, 0.0, 0.0, 0.0, 0.0, 0.0, 0.0, 0.0, 0.0, 0.0, 0.0, 0.0, 0.0, 0.0, 0.0, 0.0, 0.0, 0.0, 0.0, 0.0, 0.0, 0.0, 0.0, 0.0, 0.0, 0.0, 0.0])
me_plane_002.materials.append(mat_material)
me_plane_002.materials.append(mat_legno)
me_plane_002.use_remesh_preserve_volume = False
me_plane_002.use_remesh_preserve_attributes = False
me_plane_002.use_mirror_vertex_groups = False
me_plane_002.update()
me_plane = bpy.data.meshes.new('Plane')
me_plane.from_pydata([(-1.01, -1.0, 0.0), (1.47, -0.8968, -0.04383), (-1.01, 3.9, 0.0), (1.47, 3.829, -0.04383), (1.715, -0.8579, -0.1881), (1.715, 3.822, -0.1881), (2.413, -1.063, -4.997), (2.413, 4.026, -4.997), (0.998, -1.002, -0.001819), (1.103, 3.876, -0.001469), (1.827, 3.815, -0.4045), (1.837, -0.8523, -0.4066), (-1.01, -1.0, -0.2066), (1.402, -0.8968, -0.2268), (-1.01, 3.899, -0.2066), (1.402, 3.829, -0.2268), (1.585, -0.8579, -0.339), (1.585, 3.822, -0.339), (2.202, -1.063, -4.998), (2.202, 4.026, -4.998), (0.9928, -1.0, -0.2066), (1.103, 3.875, -0.2113), (1.663, 3.815, -0.4848), (1.663, -0.8523, -0.4848), (-1.01, -0.9263, 0.0), (1.47, -0.8266, -0.04383), (1.715, -0.7884, -0.1881), (2.413, -0.9871, -4.997), (0.998, -0.9284, -0.001819), (1.837, -0.783, -0.4066), (-1.01, -0.9263, -0.2066), (1.402, -0.8219, -0.2268), (1.586, -0.7844, -0.3409), (2.202, -0.9871, -4.998), (0.9928, -0.9263, -0.2066), (1.663, -0.783, -0.4848), (1.47, 3.736, -0.04383), (1.715, 3.729, -0.1881), (2.413, 3.925, -4.997), (1.039, 3.784, -0.001819), (1.827, 3.723, -0.4045), (1.402, 3.728, -0.2268), (1.585, 3.729, -0.339), (2.202, 3.925, -4.998), (1.035, 3.78, -0.2088), (1.663, 3.723, -0.4848), (-1.01, 3.787, 0.0), (-1.01, 3.801, -0.2066), (-1.01, 3.987, 0.002497), (1.097, 3.983, 0.01014), (-1.01, 4.015, -0.2078), (1.106, 4.019, -0.2033), (-1.01, 4.068, 0.04513), (1.091, 4.069, 0.04241), (-1.01, 4.244, -0.06358), (1.085, 4.244, -0.06358), (-1.01, 4.133, 0.1445), (1.091, 4.134, 0.1422), (-1.01, 4.338, 0.1194), (1.086, 4.338, 0.1194), (-0.9771, 4.729, 3.228), (1.151, 4.671, 3.421), (-1.01, 4.875, 3.355), (1.146, 4.875, 3.398), (0.01416, 3.891, -0.000887), (0.01416, -1.001, -0.000887), (0.01161, 3.891, -0.2066), (0.01161, -1.0, -0.2066), (0.01416, -0.9273, -0.000887), (0.01161, -0.9263, -0.2066), (0.01416, 3.803, -0.000887), (0.01161, 3.793, -0.2066), (0.01419, 3.987, 0.01272), (0.01163, 4.015, -0.2078), (0.01425, 4.134, 0.1434), (0.01402, 4.069, 0.04381), (0.01146, 4.244, -0.06358), (0.0117, 4.338, 0.1194), (0.1057, 4.737, 3.269), (0.1033, 4.875, 3.403), (1.021, 4.41, 1.717), (1.016, 4.614, 1.694), (-1.01, 4.614, 1.561), (-0.9771, 4.497, 1.51), (0.05349, 4.614, 1.672), (0.05693, 4.498, 1.599), (1.339, 5.061, 4.653), (-0.9771, 4.946, 4.453), (1.342, 4.858, 4.66), (0.1603, 5.061, 4.519), (0.1609, 4.947, 4.514), (1.031, 5.226, 6.057), (-0.9771, 5.06, 6.085), (-0.9771, 5.233, 6.06), (1.037, 5.022, 6.08), (0.1572, 5.205, 6.062), (0.16, 5.032, 6.086), (-1.01, 4.977, 4.4), (2.362, -1.044, -4.588), (2.361, 4.007, -4.587), (2.154, -1.044, -4.595), (2.154, 4.007, -4.595), (2.362, -0.9689, -4.588), (2.154, -0.9689, -4.595), (2.361, 3.907, -4.587), (2.154, 3.907, -4.595), (-0.9771, 5.016, 5.453), (0.7987, 4.899, 4.593), (0.1604, 4.997, 5.435), (-0.9952, 4.3, 0.7702), (0.5899, 4.449, 1.664), (0.03493, 4.31, 0.8486), (0.689, 4.7, 3.354), (0.5232, 4.271, 0.9234), (0.669, 4.991, 5.428)], [], [(39, 36, 3, 9), (25, 1, 4, 26), (102, 98, 6, 27), (70, 39, 9, 64), (26, 4, 11, 29), (44, 21, 15, 41), (31, 32, 16, 13), (103, 33, 18, 100), (71, 66, 21, 44), (32, 35, 23, 16), (38, 43, 19, 7), (3, 15, 21, 9), (1, 13, 16, 4), (8, 20, 13, 1), (65, 67, 20, 8), (5, 17, 15, 3), (4, 16, 23, 11), (98, 100, 18, 6), (99, 101, 22, 10), (10, 22, 17, 5), (9, 21, 51, 49), (8, 1, 25, 28), (36, 25, 26, 37), (104, 102, 27, 38), (65, 8, 28, 68), (37, 26, 29, 40), (20, 34, 31, 13), (41, 42, 32, 31), (105, 43, 33, 103), (67, 69, 34, 20), (42, 45, 35, 32), (6, 18, 33, 27), (28, 25, 36, 39), (68, 28, 39, 70), (34, 44, 41, 31), (69, 71, 44, 34), (27, 33, 43, 38), (3, 36, 37, 5), (99, 104, 38, 7), (5, 37, 40, 10), (15, 17, 42, 41), (101, 19, 43, 105), (17, 22, 45, 42), (73, 50, 54, 76), (66, 14, 50, 73), (64, 9, 49, 72), (53, 55, 59, 57), (72, 49, 53, 75), (49, 51, 55, 53), (80, 81, 63, 61), (76, 54, 58, 77), (75, 53, 57, 74), (84, 82, 62, 79), (85, 110, 112, 78), (46, 70, 64, 2), (47, 14, 66, 71), (0, 12, 67, 65), (0, 65, 68, 24), (12, 30, 69, 67), (24, 68, 70, 46), (30, 47, 71, 69), (51, 73, 76, 55), (21, 66, 73, 51), (2, 64, 72, 48), (48, 72, 75, 52), (55, 76, 77, 59), (52, 75, 74, 56), (81, 84, 79, 63), (83, 85, 78, 60), (57, 59, 81, 80), (77, 58, 82, 84), (111, 113, 110, 85), (59, 77, 84, 81), (109, 111, 85, 83), (78, 112, 107, 90), (61, 63, 86, 88), (63, 79, 89, 86), (60, 78, 90, 87), (90, 107, 114, 108), (88, 86, 91, 94), (86, 89, 95, 91), (87, 90, 108, 106), (62, 97, 89, 79), (94, 91, 95, 96), (93, 92, 96, 95), (97, 93, 95, 89), (29, 11, 98, 102), (35, 103, 100, 23), (11, 23, 100, 98), (7, 19, 101, 99), (40, 29, 102, 104), (45, 105, 103, 35), (10, 40, 104, 99), (22, 101, 105, 45), (112, 61, 88, 107), (74, 57, 113, 111), (106, 108, 96, 92), (107, 88, 94, 114), (110, 80, 61, 112), (56, 74, 111, 109), (114, 94, 96, 108), (57, 80, 110, 113)])
me_plane.polygons.foreach_set('use_smooth', [True] * 102)
me_plane.polygons.foreach_set('material_index', [1, 0, 0, 1, 0, 1, 0, 0, 1, 0, 0, 0, 0, 0, 0, 0, 0, 0, 0, 0, 0, 1, 1, 1, 0, 1, 1, 1, 1, 0, 1, 0, 1, 1, 1, 1, 1, 1, 0, 1, 0, 0, 0, 1, 1, 1, 0, 1, 0, 0, 1, 1, 1, 1, 1, 1, 0, 1, 1, 1, 1, 1, 1, 1, 1, 1, 1, 1, 1, 0, 1, 1, 1, 1, 1, 0, 1, 1, 1, 0, 1, 1, 1, 0, 1, 1, 0, 0, 0, 0, 1, 1, 1, 0, 1, 1, 1, 1, 1, 1, 1, 1])
_k = {(1, 8): 1.0, (3, 5): 1.0, (1, 4): 1.0, (7, 38): 1.0, (5, 10): 1.0, (6, 98): 1.0, (0, 65): 1.0, (3, 9): 1.0, (7, 99): 1.0, (4, 11): 1.0, (13, 20): 1.0, (15, 17): 1.0, (13, 16): 1.0, (19, 43): 1.0, (17, 22): 1.0, (18, 100): 1.0, (12, 67): 1.0, (15, 21): 1.0, (19, 101): 1.0, (16, 23): 1.0, (6, 27): 1.0, (18, 33): 1.0, (27, 38): 1.0, (33, 43): 1.0, (9, 49): 1.0, (21, 51): 1.0, (53, 57): 1.0, (51, 55): 1.0, (49, 53): 1.0, (55, 59): 1.0, (57, 80): 1.0, (63, 81): 1.0, (8, 65): 1.0, (20, 67): 1.0, (61, 80): 1.0, (59, 81): 1.0, (93, 95): 1.0, (94, 96): 1.0, (91, 95): 1.0, (92, 96): 1.0, (86, 91): 1.0, (88, 94): 1.0, (63, 86): 1.0, (61, 88): 1.0, (92, 93): 1.0, (11, 98): 1.0, (10, 99): 1.0, (23, 100): 1.0, (22, 101): 1.0}
me_plane.attributes.new('crease_edge', 'FLOAT', 'EDGE').data.foreach_set('value', [_k.get((min(e.vertices), max(e.vertices)), 0.0) for e in me_plane.edges])
_uv = me_plane.uv_layers.new(name='UVMap')
_uv.uv.foreach_set('vector', [0.0, 0.0, 0.0, 0.0, 0.0, 0.0, 0.0, 0.0, 0.0, 0.0, 0.0, 0.0, 0.0, 0.0, 0.0, 0.0, 0.0, 0.0, 0.0, 0.0, 0.0, 0.0, 0.0, 0.0, 0.0, 0.0, 0.0, 0.0, 0.0, 0.0, 0.0, 0.0, 0.0, 0.0, 0.0, 0.0, 0.0, 0.0, 0.0, 0.0, 0.0, 0.0, 0.0, 0.0, 0.0, 0.0, 0.0, 0.0, 0.0, 0.0, 0.0, 0.0, 0.0, 0.0, 0.0, 0.0, 0.0, 0.0, 0.0, 0.0, 0.0, 0.0, 0.0, 0.0, 0.0, 0.0, 0.0, 0.0, 0.0, 0.0, 0.0, 0.0, 0.0, 0.0, 0.0, 0.0, 0.0, 0.0, 0.0, 0.0, 0.0, 0.0, 0.0, 0.0, 0.0, 0.0, 0.0, 0.0, 0.1887, 0.3753, 0.197, 0.3633, 0.2185, 0.37, 0.2147, 0.3852, 0.5539, 0.7266, 0.5469, 0.7138, 0.5594, 0.7034, 0.5706, 0.7132, 0.5188, 0.7352, 0.5161, 0.7202, 0.5469, 0.7138, 0.5539, 0.7266, 0.4464, 0.7464, 0.4439, 0.7313, 0.5161, 0.7202, 0.5188, 0.7352, 0.1737, 0.3605, 0.1858, 0.3519, 0.197, 0.3633, 0.1887, 0.3753, 0.5706, 0.7132, 0.5594, 0.7034, 0.5636, 0.6919, 0.5773, 0.6958, 0.5722, 0.3816, 0.5568, 0.3832, 0.5562, 0.353, 0.5718, 0.3509, 0.2065, 0.0306, 0.2216, 0.03376, 0.1828, 0.34, 0.1695, 0.3428, 0.1695, 0.3428, 0.1828, 0.34, 0.1858, 0.3519, 0.1737, 0.3605, 0.2147, 0.3852, 0.2185, 0.37, 0.2288, 0.3732, 0.2223, 0.388, 0.0, 0.0, 0.0, 0.0, 0.0, 0.0, 0.0, 0.0, 0.0, 0.0, 0.0, 0.0, 0.0, 0.0, 0.0, 0.0, 0.0, 0.0, 0.0, 0.0, 0.0, 0.0, 0.0, 0.0, 0.0, 0.0, 0.0, 0.0, 0.0, 0.0, 0.0, 0.0, 0.0, 0.0, 0.0, 0.0, 0.0, 0.0, 0.0, 0.0, 0.0, 0.0, 0.0, 0.0, 0.0, 0.0, 0.0, 0.0, 0.0, 0.0, 0.0, 0.0, 0.0, 0.0, 0.0, 0.0, 0.0, 0.0, 0.0, 0.0, 0.0, 0.0, 0.0, 0.0, 0.0, 0.0, 0.0, 0.0, 0.0, 0.0, 0.0, 0.0, 0.0, 0.0, 0.0, 0.0, 0.0, 0.0, 0.0, 0.0, 0.0, 0.0, 0.0, 0.0, 0.0, 0.0, 0.0, 0.0, 0.0, 0.0, 0.0, 0.0, 0.0, 0.0, 0.0, 0.0, 0.0, 0.0, 0.0, 0.0, 0.0, 0.0, 0.0, 0.0, 0.0, 0.0, 0.0, 0.0, 0.0, 0.0, 0.0, 0.0, 0.0, 0.0, 0.0, 0.0, 0.0, 0.0, 0.0, 0.0, 0.0, 0.0, 0.0, 0.0, 0.0, 0.0, 0.0, 0.0, 0.0, 0.0, 0.0, 0.0, 0.0, 0.0, 0.0, 0.0, 0.0, 0.0, 0.0, 0.0, 0.0, 0.0, 0.0, 0.0, 0.0, 0.0, 0.0, 0.0, 0.0, 0.0, 0.0, 0.0, 0.0, 0.0, 0.0, 0.0, 0.0, 0.0, 0.0, 0.0, 0.0, 0.0, 0.0, 0.0, 0.0, 0.0, 0.0, 0.0, 0.0, 0.0, 0.0, 0.0, 0.0, 0.0, 0.0, 0.0, 0.0, 0.0, 0.0, 0.0, 0.0, 0.0, 0.0, 0.0, 0.0, 0.0, 0.0, 0.0, 0.0, 0.0, 0.0, 0.0, 0.0, 0.0, 0.0, 0.0, 0.0, 0.0, 0.0, 0.0, 0.2279, 0.3919, 0.2425, 0.3875, 0.2458, 0.4025, 0.2307, 0.4003, 0.0, 0.0, 0.0, 0.0, 0.0, 0.0, 0.0, 0.0, 0.2223, 0.388, 0.2288, 0.3732, 0.2425, 0.3875, 0.2279, 0.3919, 0.2216, 0.5192, 0.2367, 0.5213, 0.2237, 0.6494, 0.2086, 0.6473, 0.0, 0.0, 0.0, 0.0, 0.0, 0.0, 0.0, 0.0, 0.0, 0.0, 0.0, 0.0, 0.0, 0.0, 0.0, 0.0, 0.0, 0.0, 0.0, 0.0, 0.0, 0.0, 0.0, 0.0, 0.0, 0.0, 0.0, 0.0, 0.0, 0.0, 0.0, 0.0, 0.0, 0.0, 0.0, 0.0, 0.0, 0.0, 0.0, 0.0, 0.0, 0.0, 0.0, 0.0, 0.0, 0.0, 0.0, 0.0, 0.371, 0.7581, 0.3686, 0.7428, 0.4439, 0.7313, 0.4464, 0.7464, 0.0, 0.0, 0.0, 0.0, 0.0, 0.0, 0.0, 0.0, 0.0, 0.0, 0.0, 0.0, 0.0, 0.0, 0.0, 0.0, 0.0, 0.0, 0.0, 0.0, 0.0, 0.0, 0.0, 0.0, 0.0, 0.0, 0.0, 0.0, 0.0, 0.0, 0.0, 0.0, 0.0, 0.0, 0.0, 0.0, 0.0, 0.0, 0.0, 0.0, 0.0, 0.0, 0.0, 0.0, 0.0, 0.0, 0.0, 0.0, 0.0, 0.0, 0.0, 0.0, 0.0, 0.0, 0.0, 0.0, 0.0, 0.0, 0.0, 0.0, 0.0, 0.0, 0.0, 0.0, 0.0, 0.0, 0.0, 0.0, 0.0, 0.0, 0.0, 0.0, 0.0, 0.0, 0.0, 0.0, 0.0, 0.0, 0.0, 0.0, 0.0, 0.0, 0.0, 0.0, 0.0, 0.0, 0.0, 0.0, 0.0, 0.0, 0.0, 0.0, 0.0, 0.0, 0.0, 0.0, 0.2307, 0.4003, 0.2458, 0.4025, 0.2367, 0.5213, 0.2216, 0.5192, 0.0, 0.0, 0.0, 0.0, 0.0, 0.0, 0.0, 0.0, 0.0, 0.0, 0.0, 0.0, 0.0, 0.0, 0.0, 0.0, 0.0, 0.0, 0.0, 0.0, 0.0, 0.0, 0.0, 0.0, 0.0, 0.0, 0.0, 0.0, 0.0, 0.0, 0.0, 0.0, 0.0, 0.0, 0.0, 0.0, 0.0, 0.0, 0.0, 0.0, 0.2086, 0.6473, 0.2237, 0.6494, 0.2134, 0.7444, 0.1986, 0.7412, 0.0, 0.0, 0.0, 0.0, 0.0, 0.0, 0.0, 0.0, 0.0, 0.0, 0.0, 0.0, 0.0, 0.0, 0.0, 0.0, 0.0, 0.0, 0.0, 0.0, 0.0, 0.0, 0.0, 0.0, 0.1986, 0.7412, 0.2134, 0.7444, 0.1991, 0.8513, 0.184, 0.8491, 0.0, 0.0, 0.0, 0.0, 0.0, 0.0, 0.0, 0.0, 0.0, 0.0, 0.0, 0.0, 0.0, 0.0, 0.0, 0.0, 0.0, 0.0, 0.0, 0.0, 0.0, 0.0, 0.0, 0.0, 0.184, 0.8491, 0.1991, 0.8513, 0.19, 0.9158, 0.1771, 0.9141, 0.1822, 0.9999, 0.1693, 0.9984, 0.1771, 0.9141, 0.19, 0.9158, 0.0, 0.0, 0.0, 0.0, 0.0, 0.0, 0.0, 0.0, 0.0, 0.0, 0.0, 0.0, 0.0, 0.0, 0.0, 0.0, 0.0, 0.0, 0.0, 0.0, 0.0, 0.0, 0.0, 0.0, 0.5773, 0.6958, 0.5636, 0.6919, 0.5568, 0.3832, 0.5722, 0.3816, 0.2101, 5.538e-05, 0.2254, 0.003804, 0.2216, 0.03376, 0.2065, 0.0306, 0.0, 0.0, 0.0, 0.0, 0.0, 0.0, 0.0, 0.0, 0.0, 0.0, 0.0, 0.0, 0.0, 0.0, 0.0, 0.0, 0.0, 0.0, 0.0, 0.0, 0.0, 0.0, 0.0, 0.0, 0.0, 0.0, 0.0, 0.0, 0.0, 0.0, 0.0, 0.0, 0.0, 0.0, 0.0, 0.0, 0.0, 0.0, 0.0, 0.0, 0.0, 0.0, 0.0, 0.0, 0.0, 0.0, 0.0, 0.0, 0.0, 0.0, 0.0, 0.0, 0.0, 0.0, 0.0, 0.0, 0.0, 0.0, 0.0, 0.0, 0.0, 0.0, 0.0, 0.0, 0.0, 0.0, 0.0, 0.0, 0.0, 0.0, 0.0, 0.0, 0.0, 0.0, 0.0, 0.0, 0.0, 0.0, 0.0, 0.0, 0.0, 0.0, 0.0, 0.0, 0.0, 0.0, 0.0, 0.0, 0.0, 0.0, 0.0, 0.0, 0.0, 0.0, 0.0, 0.0])
me_plane.materials.append(mat_legno)
me_plane.materials.append(mat_material)
me_plane.use_remesh_preserve_volume = False
me_plane.use_remesh_preserve_attributes = False
me_plane.use_mirror_vertex_groups = False
me_plane.update()

# ---- objects
ob_hemi_001 = bpy.data.objects.new('Hemi.001', light_hemi_001)
ob_hemi = bpy.data.objects.new('Hemi', light_hemi)
ob_sun = bpy.data.objects.new('Sun', light_sun)
ob_empty = bpy.data.objects.new('Empty', None)
ob_table = bpy.data.objects.new('table', me_plane_002)
ob_chair = bpy.data.objects.new('chair', me_plane)
ob_camera = bpy.data.objects.new('Camera', cam_camera)

# ---- transforms, parenting, visibility, modifiers, constraints
ob_hemi_001.location = (-12.9, 31.45, 0.5307)
ob_hemi_001.rotation_euler = (4.874, -0.9372, 0.1298)
ob_hemi_001.lineart.crease_threshold = 0.0
ob_hemi.location = (-2.716, -40.69, 7.864)
ob_hemi.rotation_euler = (1.309, -0.2768, 0.1238)
ob_hemi.lineart.crease_threshold = 0.0
ob_sun.location = (-11.05, -4.851, 53.61)
ob_sun.lineart.crease_threshold = 0.0
ob_empty.location = (-7.356e-33, -3.232e-15, 5.066)
ob_empty.empty_image_offset = (0.0, 0.0)
ob_empty.lineart.crease_threshold = 0.0
ob_table.location = (7.686, 3.948, 5.054)
ob_table.rotation_euler = (0.0, 0.0, 1.571)
ob_table.lineart.crease_threshold = 0.0
_m = ob_table.modifiers.new('Subsurf', 'SUBSURF')
_m.uv_smooth = 'PRESERVE_CORNERS'
_m.quality = 2
_m.levels = 2
ob_chair.location = (0.9771, 6.775, 5.05)
ob_chair.lineart.crease_threshold = 0.0
_m = ob_chair.modifiers.new('Mirror', 'MIRROR')
_m.use_clip = True
_m.merge_threshold = 0.091
_m.mirror_object = ob_empty
_m = ob_chair.modifiers.new('Subsurf', 'SUBSURF')
_m.uv_smooth = 'PRESERVE_CORNERS'
_m.quality = 1
_m.render_levels = 1
ob_camera.location = (18.14, -20.31, 13.65)
ob_camera.rotation_euler = (1.109, 0.01082, 0.8149)
ob_camera.lock_rotations_4d = False
ob_camera.empty_display_type = 'ARROWS'
ob_camera.color = (0.0, 0.0, 0.0, 0.0)
ob_camera.display_type = 'WIRE'
ob_camera.lineart.crease_threshold = 0.0

# ---- collection membership
col_collection_1.objects.link(ob_hemi_001)
col_collection_1.objects.link(ob_hemi)
col_collection_1.objects.link(ob_sun)
col_collection_1.objects.link(ob_empty)
col_collection_1.objects.link(ob_table)
col_collection_1.objects.link(ob_chair)
col_collection_1.objects.link(ob_camera)

# ---- scene / render settings (as saved in the file)
scene.camera = ob_camera
scene.frame_start = 1; scene.frame_end = 250; scene.frame_set(1)
scene.render.engine = 'BLENDER_EEVEE_NEXT'
scene.render.resolution_x = 1059
scene.render.resolution_y = 1061
scene.render.resolution_percentage = 50
scene.render.dither_intensity = 0.0
scene.cycles.feature_set = 'EXPERIMENTAL'
scene.cycles.shading_system = True
scene.cycles.use_denoising = False
scene.cycles.samples = 10
scene.cycles.sampling_pattern = 'TABULATED_SOBOL'
scene.cycles.light_sampling_threshold = 0.0
scene.cycles.use_adaptive_sampling = False
scene.cycles.use_light_tree = False
scene.cycles.blur_glossy = 0.0
scene.cycles.volume_bounces = 1
scene.cycles.pixel_filter_type = 'GAUSSIAN'
scene.cycles.sample_clamp_indirect = 0.0
scene.view_settings.view_transform = 'Standard'
scene.unit_settings.scale_length = 0.1
bpy.context.view_layer.update()
